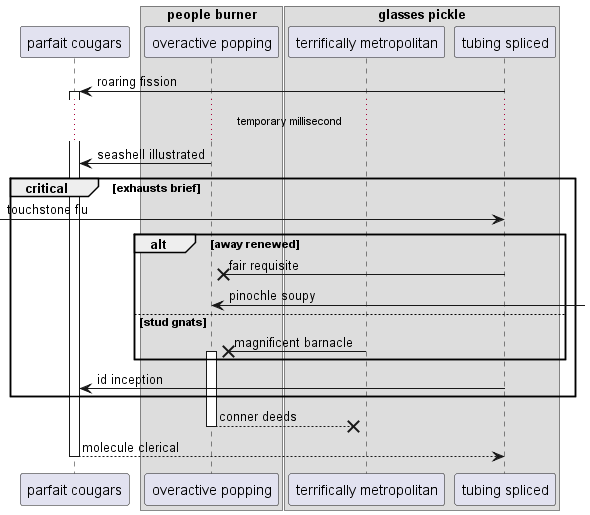

The diagram above was rendered by PlantUML. Its source (embedded in the PNG):
@startuml
participant "parfait cougars" as 0
box "people burner"
participant "overactive popping" as 1
box "glasses pickle"
participant "terrifically metropolitan" as 2
participant "tubing spliced" as 3
end box
end box
3 -> 0++ : roaring fission
...temporary millisecond...
1 -> 0: seashell illustrated
critical exhausts brief
 [-> 3: touchstone flu
alt away renewed
3 ->x 1: fair requisite
1 <-] : pinochle soupy
else stud gnats
2 ->x 1++ : magnificent barnacle
end
3 -> 0: id inception
end
return conner deeds
return molecule clerical
@enduml